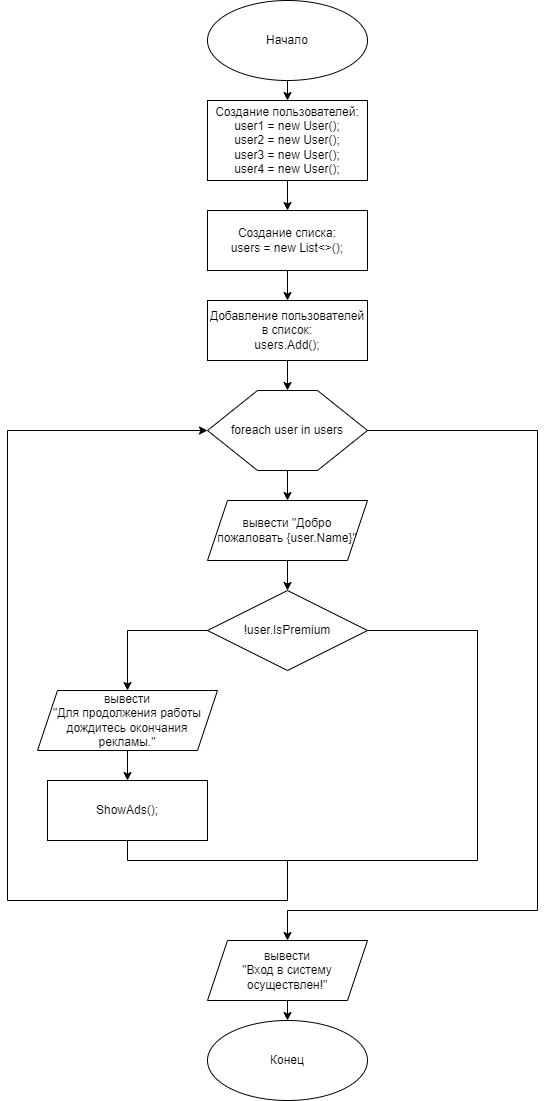

The diagram above was exported from draw.io. Its source (the exported page's mxGraphModel, read from the mxfile embedded in the PNG):
<mxGraphModel dx="1422" dy="758" grid="1" gridSize="10" guides="1" tooltips="1" connect="1" arrows="1" fold="1" page="1" pageScale="1" pageWidth="827" pageHeight="1169" math="0" shadow="0">
  <root>
    <mxCell id="0" />
    <mxCell id="1" parent="0" />
    <mxCell id="dIk0VyVUlxX_dAGqshsR-2" value="Начало" style="ellipse;whiteSpace=wrap;html=1;" parent="1" vertex="1">
      <mxGeometry x="349" y="35" width="160" height="80" as="geometry" />
    </mxCell>
    <mxCell id="dIk0VyVUlxX_dAGqshsR-5" value="" style="endArrow=classic;html=1;rounded=0;exitX=0.5;exitY=1;exitDx=0;exitDy=0;entryX=0.5;entryY=0;entryDx=0;entryDy=0;" parent="1" source="dIk0VyVUlxX_dAGqshsR-2" target="dIk0VyVUlxX_dAGqshsR-25" edge="1">
      <mxGeometry width="50" height="50" relative="1" as="geometry">
        <mxPoint x="349" y="305" as="sourcePoint" />
        <mxPoint x="429" y="145" as="targetPoint" />
      </mxGeometry>
    </mxCell>
    <mxCell id="dIk0VyVUlxX_dAGqshsR-6" value="!user.IsPremium" style="rhombus;whiteSpace=wrap;html=1;" parent="1" vertex="1">
      <mxGeometry x="349" y="625" width="160" height="80" as="geometry" />
    </mxCell>
    <mxCell id="dIk0VyVUlxX_dAGqshsR-8" value="" style="endArrow=classic;html=1;rounded=0;exitX=0.5;exitY=1;exitDx=0;exitDy=0;entryX=0.5;entryY=0;entryDx=0;entryDy=0;" parent="1" source="dIk0VyVUlxX_dAGqshsR-32" target="dIk0VyVUlxX_dAGqshsR-6" edge="1">
      <mxGeometry width="50" height="50" relative="1" as="geometry">
        <mxPoint x="434" y="734.9999999999999" as="sourcePoint" />
        <mxPoint x="433" y="675" as="targetPoint" />
      </mxGeometry>
    </mxCell>
    <mxCell id="dIk0VyVUlxX_dAGqshsR-10" value="" style="endArrow=classic;html=1;rounded=0;exitX=0;exitY=0.5;exitDx=0;exitDy=0;entryX=0.5;entryY=0;entryDx=0;entryDy=0;" parent="1" source="dIk0VyVUlxX_dAGqshsR-6" target="dIk0VyVUlxX_dAGqshsR-34" edge="1">
      <mxGeometry width="50" height="50" relative="1" as="geometry">
        <mxPoint x="400" y="745" as="sourcePoint" />
        <mxPoint x="316.8599999999999" y="723.74" as="targetPoint" />
        <Array as="points">
          <mxPoint x="269" y="665" />
        </Array>
      </mxGeometry>
    </mxCell>
    <mxCell id="dIk0VyVUlxX_dAGqshsR-11" value="ShowAds();" style="rounded=0;whiteSpace=wrap;html=1;" parent="1" vertex="1">
      <mxGeometry x="189" y="815" width="160" height="60" as="geometry" />
    </mxCell>
    <mxCell id="dIk0VyVUlxX_dAGqshsR-12" value="Конец" style="ellipse;whiteSpace=wrap;html=1;" parent="1" vertex="1">
      <mxGeometry x="349" y="1055" width="160" height="80" as="geometry" />
    </mxCell>
    <mxCell id="dIk0VyVUlxX_dAGqshsR-15" value="вывести &lt;br&gt;&quot;Вход в систему осуществлен!&quot;" style="shape=parallelogram;perimeter=parallelogramPerimeter;whiteSpace=wrap;html=1;fixedSize=1;" parent="1" vertex="1">
      <mxGeometry x="349" y="975" width="160" height="60" as="geometry" />
    </mxCell>
    <mxCell id="dIk0VyVUlxX_dAGqshsR-22" value="" style="endArrow=classic;html=1;rounded=0;entryX=0.5;entryY=0;entryDx=0;entryDy=0;" parent="1" target="dIk0VyVUlxX_dAGqshsR-12" edge="1">
      <mxGeometry width="50" height="50" relative="1" as="geometry">
        <mxPoint x="429" y="1035" as="sourcePoint" />
        <mxPoint x="425" y="1025" as="targetPoint" />
      </mxGeometry>
    </mxCell>
    <mxCell id="dIk0VyVUlxX_dAGqshsR-25" value="Создание пользователей:&lt;br&gt;user1 = new User();&lt;br&gt;user2 = new User();&lt;br&gt;user3 = new User();&lt;br&gt;user4 = new User();" style="rounded=0;whiteSpace=wrap;html=1;" parent="1" vertex="1">
      <mxGeometry x="349" y="135" width="160" height="80" as="geometry" />
    </mxCell>
    <mxCell id="dIk0VyVUlxX_dAGqshsR-26" value="" style="endArrow=classic;html=1;rounded=0;exitX=0.5;exitY=1;exitDx=0;exitDy=0;" parent="1" source="dIk0VyVUlxX_dAGqshsR-25" edge="1">
      <mxGeometry width="50" height="50" relative="1" as="geometry">
        <mxPoint x="269" y="365" as="sourcePoint" />
        <mxPoint x="429" y="245" as="targetPoint" />
      </mxGeometry>
    </mxCell>
    <mxCell id="dIk0VyVUlxX_dAGqshsR-27" value="Создание списка:&lt;br&gt;users = new List&amp;lt;&amp;gt;();" style="rounded=0;whiteSpace=wrap;html=1;" parent="1" vertex="1">
      <mxGeometry x="349" y="245" width="160" height="60" as="geometry" />
    </mxCell>
    <mxCell id="dIk0VyVUlxX_dAGqshsR-28" value="" style="endArrow=classic;html=1;rounded=0;exitX=0.5;exitY=1;exitDx=0;exitDy=0;" parent="1" source="dIk0VyVUlxX_dAGqshsR-27" target="dIk0VyVUlxX_dAGqshsR-29" edge="1">
      <mxGeometry width="50" height="50" relative="1" as="geometry">
        <mxPoint x="269" y="355" as="sourcePoint" />
        <mxPoint x="429" y="335" as="targetPoint" />
      </mxGeometry>
    </mxCell>
    <mxCell id="dIk0VyVUlxX_dAGqshsR-29" value="Добавление пользователей в список:&lt;br&gt;users.Add();" style="rounded=0;whiteSpace=wrap;html=1;" parent="1" vertex="1">
      <mxGeometry x="349" y="335" width="160" height="60" as="geometry" />
    </mxCell>
    <mxCell id="dIk0VyVUlxX_dAGqshsR-30" value="foreach user in users" style="shape=hexagon;perimeter=hexagonPerimeter2;whiteSpace=wrap;html=1;fixedSize=1;size=50;" parent="1" vertex="1">
      <mxGeometry x="349" y="425" width="160" height="80" as="geometry" />
    </mxCell>
    <mxCell id="dIk0VyVUlxX_dAGqshsR-31" value="" style="endArrow=classic;html=1;rounded=0;exitX=0.5;exitY=1;exitDx=0;exitDy=0;entryX=0.5;entryY=0;entryDx=0;entryDy=0;" parent="1" source="dIk0VyVUlxX_dAGqshsR-29" target="dIk0VyVUlxX_dAGqshsR-30" edge="1">
      <mxGeometry width="50" height="50" relative="1" as="geometry">
        <mxPoint x="269" y="585" as="sourcePoint" />
        <mxPoint x="319" y="535" as="targetPoint" />
      </mxGeometry>
    </mxCell>
    <mxCell id="dIk0VyVUlxX_dAGqshsR-32" value="вывести &quot;Добро пожаловать {user.Name}&quot;" style="shape=parallelogram;perimeter=parallelogramPerimeter;whiteSpace=wrap;html=1;fixedSize=1;" parent="1" vertex="1">
      <mxGeometry x="349" y="535" width="160" height="60" as="geometry" />
    </mxCell>
    <mxCell id="dIk0VyVUlxX_dAGqshsR-33" value="" style="endArrow=classic;html=1;rounded=0;exitX=0.5;exitY=1;exitDx=0;exitDy=0;entryX=0.5;entryY=0;entryDx=0;entryDy=0;" parent="1" source="dIk0VyVUlxX_dAGqshsR-30" target="dIk0VyVUlxX_dAGqshsR-32" edge="1">
      <mxGeometry width="50" height="50" relative="1" as="geometry">
        <mxPoint x="269" y="575" as="sourcePoint" />
        <mxPoint x="319" y="525" as="targetPoint" />
      </mxGeometry>
    </mxCell>
    <mxCell id="dIk0VyVUlxX_dAGqshsR-34" value="вывести &lt;br&gt;&quot;Для продолжения работы дождитесь окончания рекламы.&quot;" style="shape=parallelogram;perimeter=parallelogramPerimeter;whiteSpace=wrap;html=1;fixedSize=1;" parent="1" vertex="1">
      <mxGeometry x="179" y="725" width="180" height="60" as="geometry" />
    </mxCell>
    <mxCell id="dIk0VyVUlxX_dAGqshsR-35" value="" style="endArrow=classic;html=1;rounded=0;exitX=0.5;exitY=1;exitDx=0;exitDy=0;entryX=0.5;entryY=0;entryDx=0;entryDy=0;" parent="1" source="dIk0VyVUlxX_dAGqshsR-34" target="dIk0VyVUlxX_dAGqshsR-11" edge="1">
      <mxGeometry width="50" height="50" relative="1" as="geometry">
        <mxPoint x="269" y="855" as="sourcePoint" />
        <mxPoint x="319" y="805" as="targetPoint" />
      </mxGeometry>
    </mxCell>
    <mxCell id="dIk0VyVUlxX_dAGqshsR-36" value="" style="endArrow=classic;html=1;rounded=0;exitX=0.5;exitY=1;exitDx=0;exitDy=0;entryX=0;entryY=0.5;entryDx=0;entryDy=0;" parent="1" source="dIk0VyVUlxX_dAGqshsR-11" target="dIk0VyVUlxX_dAGqshsR-30" edge="1">
      <mxGeometry width="50" height="50" relative="1" as="geometry">
        <mxPoint x="269" y="915" as="sourcePoint" />
        <mxPoint x="149" y="465" as="targetPoint" />
        <Array as="points">
          <mxPoint x="269" y="895" />
          <mxPoint x="429" y="895" />
          <mxPoint x="429" y="935" />
          <mxPoint x="149" y="935" />
          <mxPoint x="149" y="465" />
        </Array>
      </mxGeometry>
    </mxCell>
    <mxCell id="dIk0VyVUlxX_dAGqshsR-38" value="" style="endArrow=none;html=1;rounded=0;entryX=1;entryY=0.5;entryDx=0;entryDy=0;" parent="1" target="dIk0VyVUlxX_dAGqshsR-6" edge="1">
      <mxGeometry width="50" height="50" relative="1" as="geometry">
        <mxPoint x="429" y="895" as="sourcePoint" />
        <mxPoint x="319" y="695" as="targetPoint" />
        <Array as="points">
          <mxPoint x="619" y="895" />
          <mxPoint x="619" y="665" />
        </Array>
      </mxGeometry>
    </mxCell>
    <mxCell id="dIk0VyVUlxX_dAGqshsR-39" value="" style="endArrow=classic;html=1;rounded=0;exitX=1;exitY=0.5;exitDx=0;exitDy=0;entryX=0.5;entryY=0;entryDx=0;entryDy=0;" parent="1" source="dIk0VyVUlxX_dAGqshsR-30" target="dIk0VyVUlxX_dAGqshsR-15" edge="1">
      <mxGeometry width="50" height="50" relative="1" as="geometry">
        <mxPoint x="269" y="635" as="sourcePoint" />
        <mxPoint x="649" y="645" as="targetPoint" />
        <Array as="points">
          <mxPoint x="679" y="465" />
          <mxPoint x="679" y="945" />
          <mxPoint x="429" y="945" />
        </Array>
      </mxGeometry>
    </mxCell>
  </root>
</mxGraphModel>